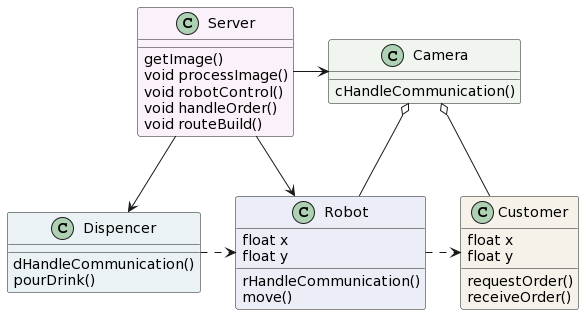

The diagram above was rendered by PlantUML. Its source (embedded in the PNG):
@startuml
top to bottom direction
class Server #FBF1FB{
   {method} getImage()
   {method} void processImage()
   {method} void robotControl()
   {method} void handleOrder()
   {method} void routeBuild()
}

class Robot #EBEEF7{
   {field} float x
   {field} float y
   {method} rHandleCommunication()
   {method} move()
}

class Camera #F0F6EF{
   {method} cHandleCommunication()
}

class Dispencer #EBF2F5{
   {method} dHandleCommunication()
   {method} pourDrink()
}

class Customer #F6F2EA{
   {field} float x
   {field} float y
   {method} requestOrder()
   {method} receiveOrder()
}

Server -down-> Robot
Server -down-> Dispencer
Robot -up-o Camera
Customer -up-o Camera
Camera <-left- Server
Dispencer .right.> Robot
Robot .right.> Customer
@enduml